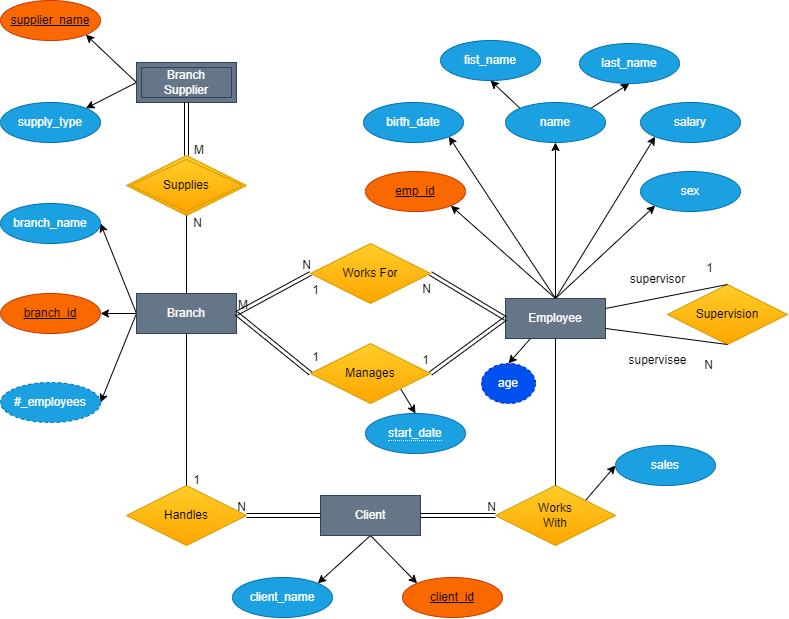

The diagram above was exported from draw.io. Its source (the exported page's mxGraphModel, read from the mxfile embedded in the PNG):
<mxGraphModel dx="1246" dy="814" grid="0" gridSize="10" guides="1" tooltips="1" connect="1" arrows="1" fold="1" page="1" pageScale="1" pageWidth="850" pageHeight="1100" background="#FFFFFF" math="0" shadow="0">
  <root>
    <mxCell id="0" />
    <mxCell id="1" parent="0" />
    <mxCell id="69" style="edgeStyle=none;html=1;exitX=0;exitY=0.5;exitDx=0;exitDy=0;entryX=1;entryY=0.5;entryDx=0;entryDy=0;strokeColor=#000000;fontColor=#000000;" parent="1" source="2" target="30" edge="1">
      <mxGeometry relative="1" as="geometry" />
    </mxCell>
    <mxCell id="70" style="edgeStyle=none;html=1;exitX=0;exitY=0.5;exitDx=0;exitDy=0;entryX=1;entryY=0.5;entryDx=0;entryDy=0;strokeColor=#000000;fontColor=#000000;" parent="1" source="2" target="25" edge="1">
      <mxGeometry relative="1" as="geometry" />
    </mxCell>
    <mxCell id="79" style="edgeStyle=none;html=1;exitX=0;exitY=0.5;exitDx=0;exitDy=0;entryX=1;entryY=0.5;entryDx=0;entryDy=0;strokeColor=#000000;" edge="1" parent="1" source="2" target="76">
      <mxGeometry relative="1" as="geometry" />
    </mxCell>
    <mxCell id="2" value="Branch" style="whiteSpace=wrap;html=1;align=center;fillColor=#647687;fontColor=#ffffff;strokeColor=#314354;" parent="1" vertex="1">
      <mxGeometry x="148" y="461" width="100" height="40" as="geometry" />
    </mxCell>
    <mxCell id="16" style="edgeStyle=none;html=1;exitX=0.5;exitY=0;exitDx=0;exitDy=0;strokeColor=#000000;entryX=0.5;entryY=1;entryDx=0;entryDy=0;" parent="1" source="3" target="9" edge="1">
      <mxGeometry relative="1" as="geometry">
        <mxPoint x="553.2857142857144" y="192.9196428571429" as="targetPoint" />
      </mxGeometry>
    </mxCell>
    <mxCell id="36" style="edgeStyle=none;html=1;entryX=0;entryY=1;entryDx=0;entryDy=0;strokeColor=#000000;exitX=0.5;exitY=0;exitDx=0;exitDy=0;" parent="1" source="3" target="12" edge="1">
      <mxGeometry relative="1" as="geometry">
        <mxPoint x="859" y="231" as="sourcePoint" />
      </mxGeometry>
    </mxCell>
    <mxCell id="37" style="edgeStyle=none;html=1;exitX=0.5;exitY=0;exitDx=0;exitDy=0;entryX=1;entryY=1;entryDx=0;entryDy=0;strokeColor=#000000;" parent="1" source="3" target="13" edge="1">
      <mxGeometry relative="1" as="geometry" />
    </mxCell>
    <mxCell id="38" style="edgeStyle=none;html=1;exitX=0.5;exitY=0;exitDx=0;exitDy=0;entryX=0;entryY=1;entryDx=0;entryDy=0;strokeColor=#000000;" parent="1" source="3" target="8" edge="1">
      <mxGeometry relative="1" as="geometry" />
    </mxCell>
    <mxCell id="39" style="edgeStyle=none;html=1;exitX=0.5;exitY=0;exitDx=0;exitDy=0;entryX=1;entryY=1;entryDx=0;entryDy=0;strokeColor=#000000;" parent="1" source="3" target="14" edge="1">
      <mxGeometry relative="1" as="geometry" />
    </mxCell>
    <mxCell id="75" style="edgeStyle=none;html=1;exitX=0.25;exitY=1;exitDx=0;exitDy=0;entryX=0.5;entryY=0;entryDx=0;entryDy=0;strokeColor=#000000;" edge="1" parent="1" source="3" target="15">
      <mxGeometry relative="1" as="geometry" />
    </mxCell>
    <mxCell id="3" value="Employee" style="whiteSpace=wrap;html=1;align=center;fillColor=#647687;fontColor=#ffffff;strokeColor=#314354;" parent="1" vertex="1">
      <mxGeometry x="517" y="466" width="100" height="40" as="geometry" />
    </mxCell>
    <mxCell id="100" style="edgeStyle=none;html=1;exitX=0.5;exitY=1;exitDx=0;exitDy=0;entryX=0;entryY=0;entryDx=0;entryDy=0;strokeColor=#000000;fontColor=#000000;" edge="1" parent="1" source="4" target="33">
      <mxGeometry relative="1" as="geometry" />
    </mxCell>
    <mxCell id="101" style="edgeStyle=none;html=1;exitX=0.5;exitY=1;exitDx=0;exitDy=0;entryX=1;entryY=0;entryDx=0;entryDy=0;strokeColor=#000000;fontColor=#000000;" edge="1" parent="1" source="4" target="32">
      <mxGeometry relative="1" as="geometry" />
    </mxCell>
    <mxCell id="4" value="Client" style="whiteSpace=wrap;html=1;align=center;fillColor=#647687;fontColor=#ffffff;strokeColor=#314354;" parent="1" vertex="1">
      <mxGeometry x="332" y="663" width="100" height="40" as="geometry" />
    </mxCell>
    <mxCell id="8" value="sex" style="ellipse;whiteSpace=wrap;html=1;align=center;fillColor=#1ba1e2;fontColor=#ffffff;strokeColor=#006EAF;" parent="1" vertex="1">
      <mxGeometry x="652" y="339" width="100" height="40" as="geometry" />
    </mxCell>
    <mxCell id="21" style="edgeStyle=none;html=1;exitX=1;exitY=0;exitDx=0;exitDy=0;entryX=0.5;entryY=1;entryDx=0;entryDy=0;strokeColor=#000000;" parent="1" source="9" target="10" edge="1">
      <mxGeometry relative="1" as="geometry" />
    </mxCell>
    <mxCell id="22" style="edgeStyle=none;html=1;exitX=0;exitY=0;exitDx=0;exitDy=0;entryX=0.5;entryY=1;entryDx=0;entryDy=0;strokeColor=#000000;" parent="1" source="9" target="11" edge="1">
      <mxGeometry relative="1" as="geometry" />
    </mxCell>
    <mxCell id="9" value="name" style="ellipse;whiteSpace=wrap;html=1;align=center;fillColor=#1ba1e2;fontColor=#ffffff;strokeColor=#006EAF;" parent="1" vertex="1">
      <mxGeometry x="517" y="270" width="100" height="40" as="geometry" />
    </mxCell>
    <mxCell id="10" value="last_name" style="ellipse;whiteSpace=wrap;html=1;align=center;fillColor=#1ba1e2;fontColor=#ffffff;strokeColor=#006EAF;" parent="1" vertex="1">
      <mxGeometry x="591" y="211" width="100" height="40" as="geometry" />
    </mxCell>
    <mxCell id="11" value="fist_name" style="ellipse;whiteSpace=wrap;html=1;align=center;fillColor=#1ba1e2;fontColor=#ffffff;strokeColor=#006EAF;" parent="1" vertex="1">
      <mxGeometry x="452" y="208" width="100" height="40" as="geometry" />
    </mxCell>
    <mxCell id="12" value="salary" style="ellipse;whiteSpace=wrap;html=1;align=center;fillColor=#1ba1e2;fontColor=#ffffff;strokeColor=#006EAF;" parent="1" vertex="1">
      <mxGeometry x="652" y="270" width="100" height="40" as="geometry" />
    </mxCell>
    <mxCell id="13" value="birth_date" style="ellipse;whiteSpace=wrap;html=1;align=center;fillColor=#1ba1e2;fontColor=#ffffff;strokeColor=#006EAF;" parent="1" vertex="1">
      <mxGeometry x="375" y="270" width="100" height="40" as="geometry" />
    </mxCell>
    <mxCell id="14" value="emp_id" style="ellipse;whiteSpace=wrap;html=1;align=center;fontStyle=4;fillColor=#fa6800;fontColor=#000000;strokeColor=#C73500;" parent="1" vertex="1">
      <mxGeometry x="377" y="339" width="100" height="40" as="geometry" />
    </mxCell>
    <mxCell id="15" value="age" style="ellipse;whiteSpace=wrap;html=1;align=center;dashed=1;fillColor=#0050ef;fontColor=#ffffff;strokeColor=#001DBC;" parent="1" vertex="1">
      <mxGeometry x="493" y="531" width="54" height="40" as="geometry" />
    </mxCell>
    <mxCell id="25" value="branch_name" style="ellipse;whiteSpace=wrap;html=1;align=center;fillColor=#1ba1e2;fontColor=#ffffff;strokeColor=#006EAF;" parent="1" vertex="1">
      <mxGeometry x="12" y="371" width="100" height="40" as="geometry" />
    </mxCell>
    <mxCell id="30" value="branch_id" style="ellipse;whiteSpace=wrap;html=1;align=center;fontStyle=4;fillColor=#fa6800;fontColor=#000000;strokeColor=#C73500;" parent="1" vertex="1">
      <mxGeometry x="12" y="461" width="100" height="40" as="geometry" />
    </mxCell>
    <mxCell id="32" value="client_name" style="ellipse;whiteSpace=wrap;html=1;align=center;fillColor=#1ba1e2;fontColor=#ffffff;strokeColor=#006EAF;" parent="1" vertex="1">
      <mxGeometry x="244" y="745" width="100" height="40" as="geometry" />
    </mxCell>
    <mxCell id="33" value="client_id" style="ellipse;whiteSpace=wrap;html=1;align=center;fontStyle=4;fillColor=#fa6800;fontColor=#000000;strokeColor=#C73500;" parent="1" vertex="1">
      <mxGeometry x="414" y="745" width="100" height="40" as="geometry" />
    </mxCell>
    <mxCell id="42" value="" style="shape=link;html=1;rounded=0;strokeColor=#000000;exitX=1;exitY=0.5;exitDx=0;exitDy=0;entryX=0;entryY=0.5;entryDx=0;entryDy=0;" parent="1" source="2" target="45" edge="1">
      <mxGeometry relative="1" as="geometry">
        <mxPoint x="318" y="412" as="sourcePoint" />
        <mxPoint x="338" y="261" as="targetPoint" />
      </mxGeometry>
    </mxCell>
    <mxCell id="43" value="M" style="resizable=0;html=1;align=left;verticalAlign=bottom;" parent="42" connectable="0" vertex="1">
      <mxGeometry x="-1" relative="1" as="geometry" />
    </mxCell>
    <mxCell id="44" value="N" style="resizable=0;html=1;align=right;verticalAlign=bottom;" parent="42" connectable="0" vertex="1">
      <mxGeometry x="1" relative="1" as="geometry" />
    </mxCell>
    <mxCell id="45" value="Works For" style="shape=rhombus;perimeter=rhombusPerimeter;whiteSpace=wrap;html=1;align=center;fillColor=#ffcd28;strokeColor=#d79b00;gradientColor=#ffa500;" parent="1" vertex="1">
      <mxGeometry x="322" y="411" width="120" height="60" as="geometry" />
    </mxCell>
    <mxCell id="49" value="" style="shape=link;html=1;rounded=0;strokeColor=#000000;entryX=1;entryY=0.5;entryDx=0;entryDy=0;exitX=0;exitY=0.5;exitDx=0;exitDy=0;" parent="1" source="3" target="45" edge="1">
      <mxGeometry relative="1" as="geometry">
        <mxPoint x="622" y="419" as="sourcePoint" />
        <mxPoint x="478" y="412" as="targetPoint" />
      </mxGeometry>
    </mxCell>
    <mxCell id="74" style="edgeStyle=none;html=1;exitX=1;exitY=1;exitDx=0;exitDy=0;entryX=0.5;entryY=0;entryDx=0;entryDy=0;strokeColor=#000000;fontColor=#000000;" parent="1" source="56" target="73" edge="1">
      <mxGeometry relative="1" as="geometry" />
    </mxCell>
    <mxCell id="56" value="Manages" style="shape=rhombus;perimeter=rhombusPerimeter;whiteSpace=wrap;html=1;align=center;fillColor=#ffcd28;gradientColor=#ffa500;strokeColor=#d79b00;" parent="1" vertex="1">
      <mxGeometry x="322" y="511" width="120" height="60" as="geometry" />
    </mxCell>
    <mxCell id="58" value="" style="shape=link;html=1;rounded=0;strokeColor=#000000;fontColor=#000000;entryX=0;entryY=0.5;entryDx=0;entryDy=0;exitX=1;exitY=0.5;exitDx=0;exitDy=0;" parent="1" source="56" target="3" edge="1">
      <mxGeometry relative="1" as="geometry">
        <mxPoint x="431" y="698" as="sourcePoint" />
        <mxPoint x="591" y="698" as="targetPoint" />
      </mxGeometry>
    </mxCell>
    <mxCell id="61" value="" style="shape=link;html=1;rounded=0;strokeColor=#000000;fontColor=#000000;exitX=1;exitY=0.5;exitDx=0;exitDy=0;entryX=0;entryY=0.5;entryDx=0;entryDy=0;" parent="1" source="2" target="56" edge="1">
      <mxGeometry relative="1" as="geometry">
        <mxPoint x="226" y="679" as="sourcePoint" />
        <mxPoint x="386" y="679" as="targetPoint" />
      </mxGeometry>
    </mxCell>
    <mxCell id="65" value="1" style="text;html=1;align=center;verticalAlign=middle;resizable=0;points=[];autosize=1;strokeColor=none;fillColor=none;fontColor=#000000;" parent="1" vertex="1">
      <mxGeometry x="314" y="445" width="25" height="26" as="geometry" />
    </mxCell>
    <mxCell id="66" value="N" style="text;html=1;align=center;verticalAlign=middle;resizable=0;points=[];autosize=1;strokeColor=none;fillColor=none;fontColor=#000000;" parent="1" vertex="1">
      <mxGeometry x="424" y="444" width="27" height="26" as="geometry" />
    </mxCell>
    <mxCell id="67" value="1" style="text;html=1;align=center;verticalAlign=middle;resizable=0;points=[];autosize=1;strokeColor=none;fillColor=none;fontColor=#000000;" parent="1" vertex="1">
      <mxGeometry x="314" y="512" width="25" height="26" as="geometry" />
    </mxCell>
    <mxCell id="68" value="1" style="text;html=1;align=center;verticalAlign=middle;resizable=0;points=[];autosize=1;strokeColor=none;fillColor=none;fontColor=#000000;" parent="1" vertex="1">
      <mxGeometry x="424" y="515" width="25" height="26" as="geometry" />
    </mxCell>
    <mxCell id="73" value="&lt;span style=&quot;border-bottom: 1px dotted&quot;&gt;start_date&lt;/span&gt;" style="ellipse;whiteSpace=wrap;html=1;align=center;fontColor=#ffffff;fillColor=#1ba1e2;strokeColor=#006EAF;" parent="1" vertex="1">
      <mxGeometry x="377" y="581" width="100" height="40" as="geometry" />
    </mxCell>
    <mxCell id="76" value="#_employees" style="ellipse;whiteSpace=wrap;html=1;align=center;dashed=1;fillColor=#1ba1e2;fontColor=#ffffff;strokeColor=#006EAF;" vertex="1" parent="1">
      <mxGeometry x="12" y="550" width="100" height="40" as="geometry" />
    </mxCell>
    <mxCell id="77" value="Supervision" style="shape=rhombus;perimeter=rhombusPerimeter;whiteSpace=wrap;html=1;align=center;fillColor=#ffcd28;gradientColor=#ffa500;strokeColor=#d79b00;" vertex="1" parent="1">
      <mxGeometry x="679" y="452" width="120" height="60" as="geometry" />
    </mxCell>
    <mxCell id="81" value="" style="endArrow=none;html=1;rounded=0;strokeColor=#000000;exitX=1;exitY=0.75;exitDx=0;exitDy=0;entryX=0.5;entryY=1;entryDx=0;entryDy=0;" edge="1" parent="1" source="3" target="77">
      <mxGeometry relative="1" as="geometry">
        <mxPoint x="608" y="562" as="sourcePoint" />
        <mxPoint x="739" y="538" as="targetPoint" />
      </mxGeometry>
    </mxCell>
    <mxCell id="83" value="" style="endArrow=none;html=1;rounded=0;strokeColor=#000000;exitX=1;exitY=0.25;exitDx=0;exitDy=0;entryX=0.5;entryY=0;entryDx=0;entryDy=0;" edge="1" parent="1" source="3" target="77">
      <mxGeometry relative="1" as="geometry">
        <mxPoint x="627" y="506" as="sourcePoint" />
        <mxPoint x="749.0000000000002" y="522" as="targetPoint" />
      </mxGeometry>
    </mxCell>
    <mxCell id="84" value="&lt;font color=&quot;#000000&quot;&gt;supervisor&lt;/font&gt;" style="text;html=1;align=center;verticalAlign=middle;resizable=0;points=[];autosize=1;strokeColor=none;fillColor=none;" vertex="1" parent="1">
      <mxGeometry x="632" y="434" width="73" height="26" as="geometry" />
    </mxCell>
    <mxCell id="85" value="&lt;font color=&quot;#000000&quot;&gt;supervisee&lt;/font&gt;" style="text;html=1;align=center;verticalAlign=middle;resizable=0;points=[];autosize=1;strokeColor=none;fillColor=none;" vertex="1" parent="1">
      <mxGeometry x="631" y="515" width="76" height="26" as="geometry" />
    </mxCell>
    <mxCell id="87" value="N" style="text;html=1;align=center;verticalAlign=middle;resizable=0;points=[];autosize=1;strokeColor=none;fillColor=none;fontColor=#000000;" vertex="1" parent="1">
      <mxGeometry x="706" y="520" width="27" height="26" as="geometry" />
    </mxCell>
    <mxCell id="89" value="1" style="text;html=1;align=center;verticalAlign=middle;resizable=0;points=[];autosize=1;strokeColor=none;fillColor=none;fontColor=#000000;" vertex="1" parent="1">
      <mxGeometry x="708" y="423" width="25" height="26" as="geometry" />
    </mxCell>
    <mxCell id="121" style="edgeStyle=none;html=1;exitX=1;exitY=0;exitDx=0;exitDy=0;entryX=0;entryY=0.5;entryDx=0;entryDy=0;strokeColor=#000000;fontColor=#000000;" edge="1" parent="1" source="93" target="120">
      <mxGeometry relative="1" as="geometry" />
    </mxCell>
    <mxCell id="93" value="Works&lt;br&gt;With" style="shape=rhombus;perimeter=rhombusPerimeter;whiteSpace=wrap;html=1;align=center;fillColor=#ffcd28;gradientColor=#ffa500;strokeColor=#d79b00;" vertex="1" parent="1">
      <mxGeometry x="507" y="653" width="120" height="60" as="geometry" />
    </mxCell>
    <mxCell id="95" value="" style="endArrow=none;html=1;rounded=0;strokeColor=#000000;fontColor=#000000;exitX=0.5;exitY=0;exitDx=0;exitDy=0;entryX=0.5;entryY=1;entryDx=0;entryDy=0;" edge="1" parent="1" source="93" target="3">
      <mxGeometry relative="1" as="geometry">
        <mxPoint x="342" y="569" as="sourcePoint" />
        <mxPoint x="502" y="569" as="targetPoint" />
      </mxGeometry>
    </mxCell>
    <mxCell id="98" value="" style="shape=link;html=1;rounded=0;strokeColor=#000000;fontColor=#000000;entryX=0;entryY=0.5;entryDx=0;entryDy=0;" edge="1" parent="1" source="4" target="93">
      <mxGeometry relative="1" as="geometry">
        <mxPoint x="430" y="683" as="sourcePoint" />
        <mxPoint x="508" y="680" as="targetPoint" />
      </mxGeometry>
    </mxCell>
    <mxCell id="99" value="N" style="resizable=0;html=1;align=right;verticalAlign=bottom;fontColor=#000000;" connectable="0" vertex="1" parent="98">
      <mxGeometry x="1" relative="1" as="geometry" />
    </mxCell>
    <mxCell id="102" value="Handles" style="shape=rhombus;perimeter=rhombusPerimeter;whiteSpace=wrap;html=1;align=center;fillColor=#ffcd28;gradientColor=#ffa500;strokeColor=#d79b00;" vertex="1" parent="1">
      <mxGeometry x="138" y="653" width="120" height="60" as="geometry" />
    </mxCell>
    <mxCell id="103" value="" style="shape=link;html=1;rounded=0;strokeColor=#000000;fontColor=#000000;entryX=1;entryY=0.5;entryDx=0;entryDy=0;exitX=0;exitY=0.5;exitDx=0;exitDy=0;" edge="1" parent="1" source="4" target="102">
      <mxGeometry relative="1" as="geometry">
        <mxPoint x="154" y="741" as="sourcePoint" />
        <mxPoint x="314" y="741" as="targetPoint" />
      </mxGeometry>
    </mxCell>
    <mxCell id="104" value="N" style="resizable=0;html=1;align=right;verticalAlign=bottom;fontColor=#000000;" connectable="0" vertex="1" parent="103">
      <mxGeometry x="1" relative="1" as="geometry" />
    </mxCell>
    <mxCell id="105" value="" style="endArrow=none;html=1;rounded=0;strokeColor=#000000;fontColor=#000000;exitX=0.5;exitY=1;exitDx=0;exitDy=0;entryX=0.5;entryY=0;entryDx=0;entryDy=0;" edge="1" parent="1" source="2" target="102">
      <mxGeometry relative="1" as="geometry">
        <mxPoint x="418" y="555" as="sourcePoint" />
        <mxPoint x="578" y="555" as="targetPoint" />
      </mxGeometry>
    </mxCell>
    <mxCell id="106" value="1" style="text;html=1;align=center;verticalAlign=middle;resizable=0;points=[];autosize=1;strokeColor=none;fillColor=none;fontColor=#000000;" vertex="1" parent="1">
      <mxGeometry x="195" y="635" width="25" height="26" as="geometry" />
    </mxCell>
    <mxCell id="111" value="Supplies" style="shape=rhombus;double=1;perimeter=rhombusPerimeter;whiteSpace=wrap;html=1;align=center;fillColor=#ffcd28;gradientColor=#ffa500;strokeColor=#d79b00;" vertex="1" parent="1">
      <mxGeometry x="138" y="323" width="120" height="60" as="geometry" />
    </mxCell>
    <mxCell id="112" value="" style="endArrow=none;html=1;rounded=0;strokeColor=#000000;fontColor=#000000;exitX=0.5;exitY=1;exitDx=0;exitDy=0;entryX=0.5;entryY=0;entryDx=0;entryDy=0;" edge="1" parent="1" source="111" target="2">
      <mxGeometry relative="1" as="geometry">
        <mxPoint x="195" y="409.57" as="sourcePoint" />
        <mxPoint x="355" y="409.57" as="targetPoint" />
      </mxGeometry>
    </mxCell>
    <mxCell id="115" value="N" style="text;html=1;align=center;verticalAlign=middle;resizable=0;points=[];autosize=1;strokeColor=none;fillColor=none;fontColor=#000000;" vertex="1" parent="1">
      <mxGeometry x="195" y="378" width="27" height="26" as="geometry" />
    </mxCell>
    <mxCell id="124" style="edgeStyle=none;html=1;exitX=0;exitY=0.5;exitDx=0;exitDy=0;entryX=1;entryY=0;entryDx=0;entryDy=0;strokeColor=#000000;fontColor=#000000;" edge="1" parent="1" source="116" target="122">
      <mxGeometry relative="1" as="geometry" />
    </mxCell>
    <mxCell id="125" style="edgeStyle=none;html=1;exitX=0;exitY=0.5;exitDx=0;exitDy=0;entryX=1;entryY=1;entryDx=0;entryDy=0;strokeColor=#000000;fontColor=#000000;" edge="1" parent="1" source="116" target="123">
      <mxGeometry relative="1" as="geometry" />
    </mxCell>
    <mxCell id="116" value="Branch &lt;br&gt;Supplier" style="shape=ext;margin=3;double=1;whiteSpace=wrap;html=1;align=center;fillColor=#647687;strokeColor=#314354;fontColor=#ffffff;" vertex="1" parent="1">
      <mxGeometry x="148" y="230" width="100" height="40" as="geometry" />
    </mxCell>
    <mxCell id="117" value="" style="shape=link;html=1;rounded=0;strokeColor=#000000;fontColor=#000000;exitX=0.5;exitY=1;exitDx=0;exitDy=0;entryX=0.5;entryY=0;entryDx=0;entryDy=0;" edge="1" parent="1" source="116" target="111">
      <mxGeometry relative="1" as="geometry">
        <mxPoint x="184" y="289.29" as="sourcePoint" />
        <mxPoint x="344" y="289.29" as="targetPoint" />
      </mxGeometry>
    </mxCell>
    <mxCell id="118" value="M" style="resizable=0;html=1;align=left;verticalAlign=bottom;fontColor=#000000;" connectable="0" vertex="1" parent="117">
      <mxGeometry x="-1" relative="1" as="geometry">
        <mxPoint x="6" y="56" as="offset" />
      </mxGeometry>
    </mxCell>
    <mxCell id="120" value="sales" style="ellipse;whiteSpace=wrap;html=1;align=center;fontColor=#ffffff;fillColor=#1ba1e2;strokeColor=#006EAF;" vertex="1" parent="1">
      <mxGeometry x="627" y="613" width="100" height="40" as="geometry" />
    </mxCell>
    <mxCell id="122" value="supply_type" style="ellipse;whiteSpace=wrap;html=1;align=center;fontColor=#ffffff;fillColor=#1ba1e2;strokeColor=#006EAF;" vertex="1" parent="1">
      <mxGeometry x="12" y="270" width="100" height="40" as="geometry" />
    </mxCell>
    <mxCell id="123" value="supplier_name" style="ellipse;whiteSpace=wrap;html=1;align=center;fontStyle=4;fontColor=#000000;fillColor=#fa6800;strokeColor=#C73500;" vertex="1" parent="1">
      <mxGeometry x="12" y="168" width="100" height="40" as="geometry" />
    </mxCell>
  </root>
</mxGraphModel>